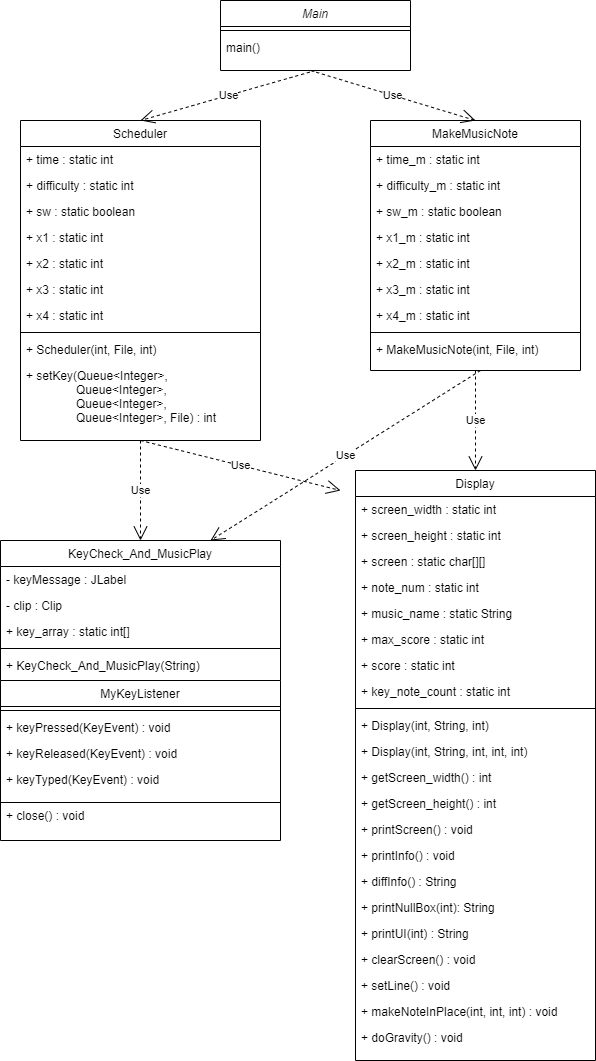

The diagram above was exported from draw.io. Its source (the exported page's mxGraphModel, read from the mxfile embedded in the PNG):
<mxGraphModel dx="1221" dy="759" grid="1" gridSize="10" guides="1" tooltips="1" connect="1" arrows="1" fold="1" page="1" pageScale="1" pageWidth="827" pageHeight="1169" background="#FFFFFF" math="0" shadow="0">
  <root>
    <mxCell id="WIyWlLk6GJQsqaUBKTNV-0" />
    <mxCell id="WIyWlLk6GJQsqaUBKTNV-1" parent="WIyWlLk6GJQsqaUBKTNV-0" />
    <mxCell id="zkfFHV4jXpPFQw0GAbJ--0" value="Main" style="swimlane;fontStyle=2;align=center;verticalAlign=top;childLayout=stackLayout;horizontal=1;startSize=26;horizontalStack=0;resizeParent=1;resizeLast=0;collapsible=1;marginBottom=0;rounded=0;shadow=0;strokeWidth=1;" parent="WIyWlLk6GJQsqaUBKTNV-1" vertex="1">
      <mxGeometry x="330" y="20" width="190" height="70" as="geometry">
        <mxRectangle x="230" y="140" width="160" height="26" as="alternateBounds" />
      </mxGeometry>
    </mxCell>
    <mxCell id="zkfFHV4jXpPFQw0GAbJ--4" value="" style="line;html=1;strokeWidth=1;align=left;verticalAlign=middle;spacingTop=-1;spacingLeft=3;spacingRight=3;rotatable=0;labelPosition=right;points=[];portConstraint=eastwest;" parent="zkfFHV4jXpPFQw0GAbJ--0" vertex="1">
      <mxGeometry y="26" width="190" height="8" as="geometry" />
    </mxCell>
    <mxCell id="zkfFHV4jXpPFQw0GAbJ--5" value="main()" style="text;align=left;verticalAlign=top;spacingLeft=4;spacingRight=4;overflow=hidden;rotatable=0;points=[[0,0.5],[1,0.5]];portConstraint=eastwest;" parent="zkfFHV4jXpPFQw0GAbJ--0" vertex="1">
      <mxGeometry y="34" width="190" height="26" as="geometry" />
    </mxCell>
    <mxCell id="zkfFHV4jXpPFQw0GAbJ--6" value="KeyCheck_And_MusicPlay" style="swimlane;fontStyle=0;align=center;verticalAlign=top;childLayout=stackLayout;horizontal=1;startSize=26;horizontalStack=0;resizeParent=1;resizeLast=0;collapsible=1;marginBottom=0;rounded=0;shadow=0;strokeWidth=1;" parent="WIyWlLk6GJQsqaUBKTNV-1" vertex="1">
      <mxGeometry x="110" y="560" width="280" height="300" as="geometry">
        <mxRectangle x="130" y="380" width="160" height="26" as="alternateBounds" />
      </mxGeometry>
    </mxCell>
    <mxCell id="zkfFHV4jXpPFQw0GAbJ--7" value="- keyMessage : JLabel" style="text;align=left;verticalAlign=top;spacingLeft=4;spacingRight=4;overflow=hidden;rotatable=0;points=[[0,0.5],[1,0.5]];portConstraint=eastwest;" parent="zkfFHV4jXpPFQw0GAbJ--6" vertex="1">
      <mxGeometry y="26" width="280" height="26" as="geometry" />
    </mxCell>
    <mxCell id="zkfFHV4jXpPFQw0GAbJ--8" value="- clip : Clip" style="text;align=left;verticalAlign=top;spacingLeft=4;spacingRight=4;overflow=hidden;rotatable=0;points=[[0,0.5],[1,0.5]];portConstraint=eastwest;rounded=0;shadow=0;html=0;" parent="zkfFHV4jXpPFQw0GAbJ--6" vertex="1">
      <mxGeometry y="52" width="280" height="26" as="geometry" />
    </mxCell>
    <mxCell id="Z8JtwXBjorT0I9026eDS-25" value="+ key_array : static int[]" style="text;align=left;verticalAlign=top;spacingLeft=4;spacingRight=4;overflow=hidden;rotatable=0;points=[[0,0.5],[1,0.5]];portConstraint=eastwest;rounded=0;shadow=0;html=0;" vertex="1" parent="zkfFHV4jXpPFQw0GAbJ--6">
      <mxGeometry y="78" width="280" height="26" as="geometry" />
    </mxCell>
    <mxCell id="zkfFHV4jXpPFQw0GAbJ--9" value="" style="line;html=1;strokeWidth=1;align=left;verticalAlign=middle;spacingTop=-1;spacingLeft=3;spacingRight=3;rotatable=0;labelPosition=right;points=[];portConstraint=eastwest;" parent="zkfFHV4jXpPFQw0GAbJ--6" vertex="1">
      <mxGeometry y="104" width="280" height="8" as="geometry" />
    </mxCell>
    <mxCell id="zkfFHV4jXpPFQw0GAbJ--10" value="+ KeyCheck_And_MusicPlay(String)" style="text;align=left;verticalAlign=top;spacingLeft=4;spacingRight=4;overflow=hidden;rotatable=0;points=[[0,0.5],[1,0.5]];portConstraint=eastwest;fontStyle=0" parent="zkfFHV4jXpPFQw0GAbJ--6" vertex="1">
      <mxGeometry y="112" width="280" height="28" as="geometry" />
    </mxCell>
    <mxCell id="Z8JtwXBjorT0I9026eDS-28" value="MyKeyListener" style="swimlane;fontStyle=0;align=center;verticalAlign=top;childLayout=stackLayout;horizontal=1;startSize=26;horizontalStack=0;resizeParent=1;resizeLast=0;collapsible=1;marginBottom=0;rounded=0;shadow=0;strokeWidth=1;" vertex="1" parent="zkfFHV4jXpPFQw0GAbJ--6">
      <mxGeometry y="140" width="280" height="122" as="geometry">
        <mxRectangle y="138" width="330" height="26" as="alternateBounds" />
      </mxGeometry>
    </mxCell>
    <mxCell id="Z8JtwXBjorT0I9026eDS-34" value="" style="line;html=1;strokeWidth=1;align=left;verticalAlign=middle;spacingTop=-1;spacingLeft=3;spacingRight=3;rotatable=0;labelPosition=right;points=[];portConstraint=eastwest;" vertex="1" parent="Z8JtwXBjorT0I9026eDS-28">
      <mxGeometry y="26" width="280" height="8" as="geometry" />
    </mxCell>
    <mxCell id="Z8JtwXBjorT0I9026eDS-35" value="+ keyPressed(KeyEvent) : void" style="text;align=left;verticalAlign=top;spacingLeft=4;spacingRight=4;overflow=hidden;rotatable=0;points=[[0,0.5],[1,0.5]];portConstraint=eastwest;" vertex="1" parent="Z8JtwXBjorT0I9026eDS-28">
      <mxGeometry y="34" width="280" height="26" as="geometry" />
    </mxCell>
    <mxCell id="Z8JtwXBjorT0I9026eDS-36" value="+ keyReleased(KeyEvent) : void" style="text;align=left;verticalAlign=top;spacingLeft=4;spacingRight=4;overflow=hidden;rotatable=0;points=[[0,0.5],[1,0.5]];portConstraint=eastwest;" vertex="1" parent="Z8JtwXBjorT0I9026eDS-28">
      <mxGeometry y="60" width="280" height="26" as="geometry" />
    </mxCell>
    <mxCell id="Z8JtwXBjorT0I9026eDS-39" value="+ keyTyped(KeyEvent) : void" style="text;align=left;verticalAlign=top;spacingLeft=4;spacingRight=4;overflow=hidden;rotatable=0;points=[[0,0.5],[1,0.5]];portConstraint=eastwest;" vertex="1" parent="Z8JtwXBjorT0I9026eDS-28">
      <mxGeometry y="86" width="280" height="26" as="geometry" />
    </mxCell>
    <mxCell id="Z8JtwXBjorT0I9026eDS-37" value="+ close() : void" style="text;align=left;verticalAlign=top;spacingLeft=4;spacingRight=4;overflow=hidden;rotatable=0;points=[[0,0.5],[1,0.5]];portConstraint=eastwest;" vertex="1" parent="zkfFHV4jXpPFQw0GAbJ--6">
      <mxGeometry y="262" width="280" height="26" as="geometry" />
    </mxCell>
    <mxCell id="zkfFHV4jXpPFQw0GAbJ--13" value="Scheduler" style="swimlane;fontStyle=0;align=center;verticalAlign=top;childLayout=stackLayout;horizontal=1;startSize=26;horizontalStack=0;resizeParent=1;resizeLast=0;collapsible=1;marginBottom=0;rounded=0;shadow=0;strokeWidth=1;" parent="WIyWlLk6GJQsqaUBKTNV-1" vertex="1">
      <mxGeometry x="130" y="140" width="240" height="320" as="geometry">
        <mxRectangle x="340" y="380" width="170" height="26" as="alternateBounds" />
      </mxGeometry>
    </mxCell>
    <mxCell id="zkfFHV4jXpPFQw0GAbJ--14" value="+ time : static int " style="text;align=left;verticalAlign=top;spacingLeft=4;spacingRight=4;overflow=hidden;rotatable=0;points=[[0,0.5],[1,0.5]];portConstraint=eastwest;" parent="zkfFHV4jXpPFQw0GAbJ--13" vertex="1">
      <mxGeometry y="26" width="240" height="26" as="geometry" />
    </mxCell>
    <mxCell id="Z8JtwXBjorT0I9026eDS-9" value="+ difficulty : static int" style="text;align=left;verticalAlign=top;spacingLeft=4;spacingRight=4;overflow=hidden;rotatable=0;points=[[0,0.5],[1,0.5]];portConstraint=eastwest;" vertex="1" parent="zkfFHV4jXpPFQw0GAbJ--13">
      <mxGeometry y="52" width="240" height="26" as="geometry" />
    </mxCell>
    <mxCell id="Z8JtwXBjorT0I9026eDS-11" value="+ sw : static boolean" style="text;align=left;verticalAlign=top;spacingLeft=4;spacingRight=4;overflow=hidden;rotatable=0;points=[[0,0.5],[1,0.5]];portConstraint=eastwest;" vertex="1" parent="zkfFHV4jXpPFQw0GAbJ--13">
      <mxGeometry y="78" width="240" height="26" as="geometry" />
    </mxCell>
    <mxCell id="Z8JtwXBjorT0I9026eDS-10" value="+ x1 : static int" style="text;align=left;verticalAlign=top;spacingLeft=4;spacingRight=4;overflow=hidden;rotatable=0;points=[[0,0.5],[1,0.5]];portConstraint=eastwest;" vertex="1" parent="zkfFHV4jXpPFQw0GAbJ--13">
      <mxGeometry y="104" width="240" height="26" as="geometry" />
    </mxCell>
    <mxCell id="Z8JtwXBjorT0I9026eDS-8" value="+ x2 : static int" style="text;align=left;verticalAlign=top;spacingLeft=4;spacingRight=4;overflow=hidden;rotatable=0;points=[[0,0.5],[1,0.5]];portConstraint=eastwest;" vertex="1" parent="zkfFHV4jXpPFQw0GAbJ--13">
      <mxGeometry y="130" width="240" height="26" as="geometry" />
    </mxCell>
    <mxCell id="Z8JtwXBjorT0I9026eDS-7" value="+ x3 : static int" style="text;align=left;verticalAlign=top;spacingLeft=4;spacingRight=4;overflow=hidden;rotatable=0;points=[[0,0.5],[1,0.5]];portConstraint=eastwest;" vertex="1" parent="zkfFHV4jXpPFQw0GAbJ--13">
      <mxGeometry y="156" width="240" height="26" as="geometry" />
    </mxCell>
    <mxCell id="Z8JtwXBjorT0I9026eDS-6" value="+ x4 : static int" style="text;align=left;verticalAlign=top;spacingLeft=4;spacingRight=4;overflow=hidden;rotatable=0;points=[[0,0.5],[1,0.5]];portConstraint=eastwest;" vertex="1" parent="zkfFHV4jXpPFQw0GAbJ--13">
      <mxGeometry y="182" width="240" height="26" as="geometry" />
    </mxCell>
    <mxCell id="zkfFHV4jXpPFQw0GAbJ--15" value="" style="line;html=1;strokeWidth=1;align=left;verticalAlign=middle;spacingTop=-1;spacingLeft=3;spacingRight=3;rotatable=0;labelPosition=right;points=[];portConstraint=eastwest;" parent="zkfFHV4jXpPFQw0GAbJ--13" vertex="1">
      <mxGeometry y="208" width="240" height="8" as="geometry" />
    </mxCell>
    <mxCell id="Z8JtwXBjorT0I9026eDS-5" value="+ Scheduler(int, File, int) " style="text;align=left;verticalAlign=top;spacingLeft=4;spacingRight=4;overflow=hidden;rotatable=0;points=[[0,0.5],[1,0.5]];portConstraint=eastwest;" vertex="1" parent="zkfFHV4jXpPFQw0GAbJ--13">
      <mxGeometry y="216" width="240" height="26" as="geometry" />
    </mxCell>
    <mxCell id="Z8JtwXBjorT0I9026eDS-12" value="+ setKey(Queue&lt;Integer&gt;, &#10;               Queue&lt;Integer&gt;, &#10;               Queue&lt;Integer&gt;, &#10;               Queue&lt;Integer&gt;, File) : int " style="text;align=left;verticalAlign=top;spacingLeft=4;spacingRight=4;overflow=hidden;rotatable=0;points=[[0,0.5],[1,0.5]];portConstraint=eastwest;" vertex="1" parent="zkfFHV4jXpPFQw0GAbJ--13">
      <mxGeometry y="242" width="240" height="68" as="geometry" />
    </mxCell>
    <mxCell id="zkfFHV4jXpPFQw0GAbJ--17" value="Display" style="swimlane;fontStyle=0;align=center;verticalAlign=top;childLayout=stackLayout;horizontal=1;startSize=26;horizontalStack=0;resizeParent=1;resizeLast=0;collapsible=1;marginBottom=0;rounded=0;shadow=0;strokeWidth=1;" parent="WIyWlLk6GJQsqaUBKTNV-1" vertex="1">
      <mxGeometry x="465" y="490" width="240" height="590" as="geometry">
        <mxRectangle x="550" y="140" width="160" height="26" as="alternateBounds" />
      </mxGeometry>
    </mxCell>
    <mxCell id="zkfFHV4jXpPFQw0GAbJ--18" value="+ screen_width : static int" style="text;align=left;verticalAlign=top;spacingLeft=4;spacingRight=4;overflow=hidden;rotatable=0;points=[[0,0.5],[1,0.5]];portConstraint=eastwest;" parent="zkfFHV4jXpPFQw0GAbJ--17" vertex="1">
      <mxGeometry y="26" width="240" height="26" as="geometry" />
    </mxCell>
    <mxCell id="zkfFHV4jXpPFQw0GAbJ--19" value="+ screen_height : static int" style="text;align=left;verticalAlign=top;spacingLeft=4;spacingRight=4;overflow=hidden;rotatable=0;points=[[0,0.5],[1,0.5]];portConstraint=eastwest;rounded=0;shadow=0;html=0;" parent="zkfFHV4jXpPFQw0GAbJ--17" vertex="1">
      <mxGeometry y="52" width="240" height="26" as="geometry" />
    </mxCell>
    <mxCell id="zkfFHV4jXpPFQw0GAbJ--20" value="+ screen : static char[][]" style="text;align=left;verticalAlign=top;spacingLeft=4;spacingRight=4;overflow=hidden;rotatable=0;points=[[0,0.5],[1,0.5]];portConstraint=eastwest;rounded=0;shadow=0;html=0;" parent="zkfFHV4jXpPFQw0GAbJ--17" vertex="1">
      <mxGeometry y="78" width="240" height="26" as="geometry" />
    </mxCell>
    <mxCell id="Z8JtwXBjorT0I9026eDS-40" value="+ note_num : static int" style="text;align=left;verticalAlign=top;spacingLeft=4;spacingRight=4;overflow=hidden;rotatable=0;points=[[0,0.5],[1,0.5]];portConstraint=eastwest;rounded=0;shadow=0;html=0;" vertex="1" parent="zkfFHV4jXpPFQw0GAbJ--17">
      <mxGeometry y="104" width="240" height="26" as="geometry" />
    </mxCell>
    <mxCell id="Z8JtwXBjorT0I9026eDS-42" value="+ music_name : static String" style="text;align=left;verticalAlign=top;spacingLeft=4;spacingRight=4;overflow=hidden;rotatable=0;points=[[0,0.5],[1,0.5]];portConstraint=eastwest;rounded=0;shadow=0;html=0;" vertex="1" parent="zkfFHV4jXpPFQw0GAbJ--17">
      <mxGeometry y="130" width="240" height="26" as="geometry" />
    </mxCell>
    <mxCell id="Z8JtwXBjorT0I9026eDS-41" value="+ max_score : static int" style="text;align=left;verticalAlign=top;spacingLeft=4;spacingRight=4;overflow=hidden;rotatable=0;points=[[0,0.5],[1,0.5]];portConstraint=eastwest;rounded=0;shadow=0;html=0;" vertex="1" parent="zkfFHV4jXpPFQw0GAbJ--17">
      <mxGeometry y="156" width="240" height="26" as="geometry" />
    </mxCell>
    <mxCell id="zkfFHV4jXpPFQw0GAbJ--21" value="+ score : static int" style="text;align=left;verticalAlign=top;spacingLeft=4;spacingRight=4;overflow=hidden;rotatable=0;points=[[0,0.5],[1,0.5]];portConstraint=eastwest;rounded=0;shadow=0;html=0;" parent="zkfFHV4jXpPFQw0GAbJ--17" vertex="1">
      <mxGeometry y="182" width="240" height="26" as="geometry" />
    </mxCell>
    <mxCell id="zkfFHV4jXpPFQw0GAbJ--22" value="+ key_note_count : static int" style="text;align=left;verticalAlign=top;spacingLeft=4;spacingRight=4;overflow=hidden;rotatable=0;points=[[0,0.5],[1,0.5]];portConstraint=eastwest;rounded=0;shadow=0;html=0;" parent="zkfFHV4jXpPFQw0GAbJ--17" vertex="1">
      <mxGeometry y="208" width="240" height="26" as="geometry" />
    </mxCell>
    <mxCell id="zkfFHV4jXpPFQw0GAbJ--23" value="" style="line;html=1;strokeWidth=1;align=left;verticalAlign=middle;spacingTop=-1;spacingLeft=3;spacingRight=3;rotatable=0;labelPosition=right;points=[];portConstraint=eastwest;" parent="zkfFHV4jXpPFQw0GAbJ--17" vertex="1">
      <mxGeometry y="234" width="240" height="8" as="geometry" />
    </mxCell>
    <mxCell id="zkfFHV4jXpPFQw0GAbJ--24" value="+ Display(int, String, int)" style="text;align=left;verticalAlign=top;spacingLeft=4;spacingRight=4;overflow=hidden;rotatable=0;points=[[0,0.5],[1,0.5]];portConstraint=eastwest;" parent="zkfFHV4jXpPFQw0GAbJ--17" vertex="1">
      <mxGeometry y="242" width="240" height="26" as="geometry" />
    </mxCell>
    <mxCell id="zkfFHV4jXpPFQw0GAbJ--25" value="+ Display(int, String, int, int, int)" style="text;align=left;verticalAlign=top;spacingLeft=4;spacingRight=4;overflow=hidden;rotatable=0;points=[[0,0.5],[1,0.5]];portConstraint=eastwest;" parent="zkfFHV4jXpPFQw0GAbJ--17" vertex="1">
      <mxGeometry y="268" width="240" height="26" as="geometry" />
    </mxCell>
    <mxCell id="Z8JtwXBjorT0I9026eDS-43" value="+ getScreen_width() : int" style="text;align=left;verticalAlign=top;spacingLeft=4;spacingRight=4;overflow=hidden;rotatable=0;points=[[0,0.5],[1,0.5]];portConstraint=eastwest;" vertex="1" parent="zkfFHV4jXpPFQw0GAbJ--17">
      <mxGeometry y="294" width="240" height="26" as="geometry" />
    </mxCell>
    <mxCell id="Z8JtwXBjorT0I9026eDS-44" value="+ getScreen_height() : int" style="text;align=left;verticalAlign=top;spacingLeft=4;spacingRight=4;overflow=hidden;rotatable=0;points=[[0,0.5],[1,0.5]];portConstraint=eastwest;" vertex="1" parent="zkfFHV4jXpPFQw0GAbJ--17">
      <mxGeometry y="320" width="240" height="26" as="geometry" />
    </mxCell>
    <mxCell id="Z8JtwXBjorT0I9026eDS-45" value="+ printScreen() : void" style="text;align=left;verticalAlign=top;spacingLeft=4;spacingRight=4;overflow=hidden;rotatable=0;points=[[0,0.5],[1,0.5]];portConstraint=eastwest;" vertex="1" parent="zkfFHV4jXpPFQw0GAbJ--17">
      <mxGeometry y="346" width="240" height="26" as="geometry" />
    </mxCell>
    <mxCell id="Z8JtwXBjorT0I9026eDS-53" value="+ printInfo() : void" style="text;align=left;verticalAlign=top;spacingLeft=4;spacingRight=4;overflow=hidden;rotatable=0;points=[[0,0.5],[1,0.5]];portConstraint=eastwest;" vertex="1" parent="zkfFHV4jXpPFQw0GAbJ--17">
      <mxGeometry y="372" width="240" height="26" as="geometry" />
    </mxCell>
    <mxCell id="Z8JtwXBjorT0I9026eDS-52" value="+ diffInfo() : String" style="text;align=left;verticalAlign=top;spacingLeft=4;spacingRight=4;overflow=hidden;rotatable=0;points=[[0,0.5],[1,0.5]];portConstraint=eastwest;" vertex="1" parent="zkfFHV4jXpPFQw0GAbJ--17">
      <mxGeometry y="398" width="240" height="26" as="geometry" />
    </mxCell>
    <mxCell id="Z8JtwXBjorT0I9026eDS-59" value="+ printNullBox(int): String " style="text;align=left;verticalAlign=top;spacingLeft=4;spacingRight=4;overflow=hidden;rotatable=0;points=[[0,0.5],[1,0.5]];portConstraint=eastwest;" vertex="1" parent="zkfFHV4jXpPFQw0GAbJ--17">
      <mxGeometry y="424" width="240" height="26" as="geometry" />
    </mxCell>
    <mxCell id="Z8JtwXBjorT0I9026eDS-50" value="+ printUI(int) : String" style="text;align=left;verticalAlign=top;spacingLeft=4;spacingRight=4;overflow=hidden;rotatable=0;points=[[0,0.5],[1,0.5]];portConstraint=eastwest;" vertex="1" parent="zkfFHV4jXpPFQw0GAbJ--17">
      <mxGeometry y="450" width="240" height="26" as="geometry" />
    </mxCell>
    <mxCell id="Z8JtwXBjorT0I9026eDS-58" value="+ clearScreen() : void" style="text;align=left;verticalAlign=top;spacingLeft=4;spacingRight=4;overflow=hidden;rotatable=0;points=[[0,0.5],[1,0.5]];portConstraint=eastwest;" vertex="1" parent="zkfFHV4jXpPFQw0GAbJ--17">
      <mxGeometry y="476" width="240" height="26" as="geometry" />
    </mxCell>
    <mxCell id="Z8JtwXBjorT0I9026eDS-57" value="+ setLine() : void" style="text;align=left;verticalAlign=top;spacingLeft=4;spacingRight=4;overflow=hidden;rotatable=0;points=[[0,0.5],[1,0.5]];portConstraint=eastwest;" vertex="1" parent="zkfFHV4jXpPFQw0GAbJ--17">
      <mxGeometry y="502" width="240" height="26" as="geometry" />
    </mxCell>
    <mxCell id="Z8JtwXBjorT0I9026eDS-56" value="+ makeNoteInPlace(int, int, int) : void " style="text;align=left;verticalAlign=top;spacingLeft=4;spacingRight=4;overflow=hidden;rotatable=0;points=[[0,0.5],[1,0.5]];portConstraint=eastwest;" vertex="1" parent="zkfFHV4jXpPFQw0GAbJ--17">
      <mxGeometry y="528" width="240" height="26" as="geometry" />
    </mxCell>
    <mxCell id="Z8JtwXBjorT0I9026eDS-55" value="+ doGravity() : void" style="text;align=left;verticalAlign=top;spacingLeft=4;spacingRight=4;overflow=hidden;rotatable=0;points=[[0,0.5],[1,0.5]];portConstraint=eastwest;" vertex="1" parent="zkfFHV4jXpPFQw0GAbJ--17">
      <mxGeometry y="554" width="240" height="26" as="geometry" />
    </mxCell>
    <mxCell id="Z8JtwXBjorT0I9026eDS-13" value="MakeMusicNote" style="swimlane;fontStyle=0;align=center;verticalAlign=top;childLayout=stackLayout;horizontal=1;startSize=26;horizontalStack=0;resizeParent=1;resizeLast=0;collapsible=1;marginBottom=0;rounded=0;shadow=0;strokeWidth=1;" vertex="1" parent="WIyWlLk6GJQsqaUBKTNV-1">
      <mxGeometry x="480" y="140" width="210" height="250" as="geometry">
        <mxRectangle x="340" y="380" width="170" height="26" as="alternateBounds" />
      </mxGeometry>
    </mxCell>
    <mxCell id="Z8JtwXBjorT0I9026eDS-14" value="+ time_m : static int " style="text;align=left;verticalAlign=top;spacingLeft=4;spacingRight=4;overflow=hidden;rotatable=0;points=[[0,0.5],[1,0.5]];portConstraint=eastwest;" vertex="1" parent="Z8JtwXBjorT0I9026eDS-13">
      <mxGeometry y="26" width="210" height="26" as="geometry" />
    </mxCell>
    <mxCell id="Z8JtwXBjorT0I9026eDS-15" value="+ difficulty_m : static int" style="text;align=left;verticalAlign=top;spacingLeft=4;spacingRight=4;overflow=hidden;rotatable=0;points=[[0,0.5],[1,0.5]];portConstraint=eastwest;" vertex="1" parent="Z8JtwXBjorT0I9026eDS-13">
      <mxGeometry y="52" width="210" height="26" as="geometry" />
    </mxCell>
    <mxCell id="Z8JtwXBjorT0I9026eDS-16" value="+ sw_m : static boolean" style="text;align=left;verticalAlign=top;spacingLeft=4;spacingRight=4;overflow=hidden;rotatable=0;points=[[0,0.5],[1,0.5]];portConstraint=eastwest;" vertex="1" parent="Z8JtwXBjorT0I9026eDS-13">
      <mxGeometry y="78" width="210" height="26" as="geometry" />
    </mxCell>
    <mxCell id="Z8JtwXBjorT0I9026eDS-17" value="+ x1_m : static int" style="text;align=left;verticalAlign=top;spacingLeft=4;spacingRight=4;overflow=hidden;rotatable=0;points=[[0,0.5],[1,0.5]];portConstraint=eastwest;" vertex="1" parent="Z8JtwXBjorT0I9026eDS-13">
      <mxGeometry y="104" width="210" height="26" as="geometry" />
    </mxCell>
    <mxCell id="Z8JtwXBjorT0I9026eDS-18" value="+ x2_m : static int" style="text;align=left;verticalAlign=top;spacingLeft=4;spacingRight=4;overflow=hidden;rotatable=0;points=[[0,0.5],[1,0.5]];portConstraint=eastwest;" vertex="1" parent="Z8JtwXBjorT0I9026eDS-13">
      <mxGeometry y="130" width="210" height="26" as="geometry" />
    </mxCell>
    <mxCell id="Z8JtwXBjorT0I9026eDS-19" value="+ x3_m : static int" style="text;align=left;verticalAlign=top;spacingLeft=4;spacingRight=4;overflow=hidden;rotatable=0;points=[[0,0.5],[1,0.5]];portConstraint=eastwest;" vertex="1" parent="Z8JtwXBjorT0I9026eDS-13">
      <mxGeometry y="156" width="210" height="26" as="geometry" />
    </mxCell>
    <mxCell id="Z8JtwXBjorT0I9026eDS-20" value="+ x4_m : static int" style="text;align=left;verticalAlign=top;spacingLeft=4;spacingRight=4;overflow=hidden;rotatable=0;points=[[0,0.5],[1,0.5]];portConstraint=eastwest;" vertex="1" parent="Z8JtwXBjorT0I9026eDS-13">
      <mxGeometry y="182" width="210" height="26" as="geometry" />
    </mxCell>
    <mxCell id="Z8JtwXBjorT0I9026eDS-21" value="" style="line;html=1;strokeWidth=1;align=left;verticalAlign=middle;spacingTop=-1;spacingLeft=3;spacingRight=3;rotatable=0;labelPosition=right;points=[];portConstraint=eastwest;" vertex="1" parent="Z8JtwXBjorT0I9026eDS-13">
      <mxGeometry y="208" width="210" height="8" as="geometry" />
    </mxCell>
    <mxCell id="Z8JtwXBjorT0I9026eDS-22" value="+ MakeMusicNote(int, File, int) " style="text;align=left;verticalAlign=top;spacingLeft=4;spacingRight=4;overflow=hidden;rotatable=0;points=[[0,0.5],[1,0.5]];portConstraint=eastwest;" vertex="1" parent="Z8JtwXBjorT0I9026eDS-13">
      <mxGeometry y="216" width="210" height="26" as="geometry" />
    </mxCell>
    <mxCell id="Z8JtwXBjorT0I9026eDS-62" value="Use" style="endArrow=open;endSize=12;dashed=1;html=1;rounded=0;exitX=0.5;exitY=1;exitDx=0;exitDy=0;entryX=0.5;entryY=0;entryDx=0;entryDy=0;" edge="1" parent="WIyWlLk6GJQsqaUBKTNV-1" source="zkfFHV4jXpPFQw0GAbJ--0" target="zkfFHV4jXpPFQw0GAbJ--13">
      <mxGeometry width="160" relative="1" as="geometry">
        <mxPoint x="180" y="90" as="sourcePoint" />
        <mxPoint x="340" y="90" as="targetPoint" />
      </mxGeometry>
    </mxCell>
    <mxCell id="Z8JtwXBjorT0I9026eDS-63" value="Use" style="endArrow=open;endSize=12;dashed=1;html=1;rounded=0;entryX=0.75;entryY=0;entryDx=0;entryDy=0;" edge="1" parent="WIyWlLk6GJQsqaUBKTNV-1" target="zkfFHV4jXpPFQw0GAbJ--6">
      <mxGeometry width="160" relative="1" as="geometry">
        <mxPoint x="590" y="390" as="sourcePoint" />
        <mxPoint x="770" y="60" as="targetPoint" />
      </mxGeometry>
    </mxCell>
    <mxCell id="Z8JtwXBjorT0I9026eDS-64" value="Use" style="endArrow=open;endSize=12;dashed=1;html=1;rounded=0;entryX=0.5;entryY=0;entryDx=0;entryDy=0;" edge="1" parent="WIyWlLk6GJQsqaUBKTNV-1" target="Z8JtwXBjorT0I9026eDS-13">
      <mxGeometry width="160" relative="1" as="geometry">
        <mxPoint x="420" y="90" as="sourcePoint" />
        <mxPoint x="750" y="90" as="targetPoint" />
      </mxGeometry>
    </mxCell>
    <mxCell id="Z8JtwXBjorT0I9026eDS-65" value="Use" style="endArrow=open;endSize=12;dashed=1;html=1;rounded=0;exitX=0.5;exitY=1;exitDx=0;exitDy=0;entryX=0.5;entryY=0;entryDx=0;entryDy=0;" edge="1" parent="WIyWlLk6GJQsqaUBKTNV-1" source="zkfFHV4jXpPFQw0GAbJ--13" target="zkfFHV4jXpPFQw0GAbJ--6">
      <mxGeometry width="160" relative="1" as="geometry">
        <mxPoint x="630" y="80" as="sourcePoint" />
        <mxPoint x="790" y="80" as="targetPoint" />
      </mxGeometry>
    </mxCell>
    <mxCell id="Z8JtwXBjorT0I9026eDS-66" value="Use" style="endArrow=open;endSize=12;dashed=1;html=1;rounded=0;exitX=0.5;exitY=1;exitDx=0;exitDy=0;" edge="1" parent="WIyWlLk6GJQsqaUBKTNV-1" source="Z8JtwXBjorT0I9026eDS-13" target="zkfFHV4jXpPFQw0GAbJ--17">
      <mxGeometry width="160" relative="1" as="geometry">
        <mxPoint x="640" y="90" as="sourcePoint" />
        <mxPoint x="800" y="90" as="targetPoint" />
      </mxGeometry>
    </mxCell>
    <mxCell id="Z8JtwXBjorT0I9026eDS-67" value="Use" style="endArrow=open;endSize=12;dashed=1;html=1;rounded=0;" edge="1" parent="WIyWlLk6GJQsqaUBKTNV-1">
      <mxGeometry width="160" relative="1" as="geometry">
        <mxPoint x="250" y="460" as="sourcePoint" />
        <mxPoint x="450" y="510" as="targetPoint" />
      </mxGeometry>
    </mxCell>
  </root>
</mxGraphModel>